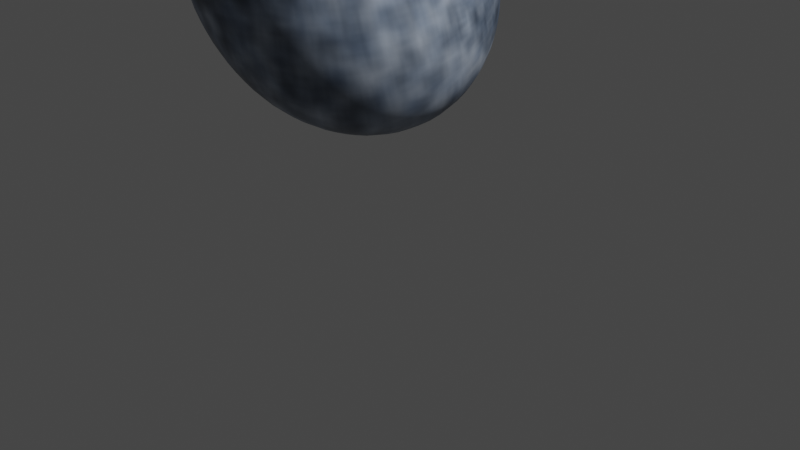 # Source: Rocks_1.blend  (saved by Blender 3.0.42; exported with 4.5.12 LTS)
import bpy
from mathutils import Matrix  # noqa: F401  (used for matrix-valued properties, if any)

bpy.ops.wm.read_factory_settings(use_empty=True)
scene = bpy.context.scene
scene.name = 'Scene'

# ---- collections
col_collection = bpy.data.collections.new('Collection'); scene.collection.children.link(col_collection)

# ---- images (referenced by path relative to the original .blend; pixels are not part of the script)
import os
ASSET_DIR = os.environ.get("B2B_ASSET_DIR", "")  # directory of the original .blend (textures are referenced by path, not embedded)
HERE = os.path.dirname(os.path.abspath(__file__))  # packed textures are extracted next to this script under _unpacked/

def load_image(name, relpath, width, height, colorspace="sRGB"):
    """Load a texture the original file referenced (path relative to the .blend, or extracted next to this script)."""
    p = next((c for c in (os.path.join(HERE, relpath), os.path.join(ASSET_DIR, relpath)) if relpath and os.path.exists(c)), "")
    if p:
        img = bpy.data.images.load(p, check_existing=True)
        img.name = name
    else:  # same state as the original file: an image datablock whose file is absent (Cycles renders it pink)
        img = bpy.data.images.new(name, width, height)
        img.source = "FILE"
        img.filepath = "//" + (relpath or name)
    img.colorspace_settings.name = colorspace
    return img
img_rockuvlayout_png = load_image('RockUVLayout.png', '_unpacked/RockUVLayout.7175c308.png', 1024, 1024, 'sRGB')

# ---- materials (node trees are filled in below, after node groups)
mat_material = bpy.data.materials.new('Material')
mat_material.alpha_threshold = 0.0
mat_material.use_transparent_shadow = False
mat_material.line_color = (0.0, 0.0, 0.0, 1.0)

# ---- material node trees
mat_material.use_nodes = True; mat_material.node_tree.nodes.clear()
_N = mat_material.node_tree.nodes; _L = mat_material.node_tree.links
n0 = _N.new('ShaderNodeOutputMaterial'); n0.name = 'Material Output'; n0.location = (300, 300)
n1 = _N.new('ShaderNodeBsdfPrincipled'); n1.name = 'Principled BSDF'; n1.location = (10, 300)
n1.distribution = 'GGX'
n1.subsurface_method = 'RANDOM_WALK_SKIN'
n1.inputs[2].default_value = 0.4
n1.inputs[3].default_value = 1.45
n1.inputs[27].default_value = (0.0, 0.0, 0.0, 1.0)
n1.inputs[28].default_value = 1.0
n2 = _N.new('ShaderNodeTexImage'); n2.name = 'Image Texture'; n2.location = (-280, 280)
n2.image = img_rockuvlayout_png
_L.new(n1.outputs[0], n0.inputs[0])
_L.new(n2.outputs[0], n1.inputs[0])
n0.is_active_output = True

# ---- world
world_world = bpy.data.worlds.new('World'); scene.world = world_world
world_world.use_nodes = True; world_world.node_tree.nodes.clear()
_N = world_world.node_tree.nodes; _L = world_world.node_tree.links
n0 = _N.new('ShaderNodeOutputWorld'); n0.name = 'World Output'; n0.location = (300, 300)
n1 = _N.new('ShaderNodeBackground'); n1.name = 'Background'; n1.location = (10, 300)
n1.inputs[0].default_value = (0.05088, 0.05088, 0.05088, 1.0)
_L.new(n1.outputs[0], n0.inputs[0])
n0.is_active_output = True
world_world.color = (0.05088, 0.05088, 0.05088)
world_world.use_sun_shadow = False
world_world.sun_shadow_jitter_overblur = 0.0

# ---- cameras
cam_camera = bpy.data.cameras.new('Camera')
cam_camera.clip_end = 100.0
cam_camera.ortho_scale = 7.314

# ---- lights
light_light = bpy.data.lights.new('Light', 'POINT')
light_light.transmission_factor = 0.0
light_light.energy = 1000.0
light_light.shadow_soft_size = 0.1
light_light.shadow_maximum_resolution = 0.006
light_light.use_absolute_resolution = True

# ---- meshes
me_cube = bpy.data.meshes.new('Cube')
me_cube.from_pydata([(0.0722, 1.237, 3.323), (0.1179, 1.896, 1.096), (0.2201, -1.512, 3.376), (0.6354, -0.5929, 0.008996), (-1.996, 1.531, 3.626), (-2.308, 2.103, 1.967), (-2.422, -1.205, 4.062), (-2.163, -1.581, 1.529)], [], [(0, 4, 6, 2), (3, 2, 6, 7), (7, 6, 4, 5), (5, 1, 3, 7), (1, 0, 2, 3), (5, 4, 0, 1)])
me_cube.polygons.foreach_set('use_smooth', [True] * 6)
_uv = me_cube.uv_layers.new(name='UVMap')
_uv.uv.foreach_set('vector', [0.2828, 0.6393, 8.003e-05, 0.4803, 0.1979, 0.09762, 0.408, 0.3272, 0.5238, 0.378, 0.408, 0.3272, 0.1979, 0.09762, 0.6214, 0.07956, 0.6214, 0.07956, 0.9217, 8.003e-05, 0.9999, 0.3292, 0.8169, 0.3819, 0.8169, 0.3819, 0.641, 0.6002, 0.5238, 0.378, 0.6214, 0.07956, 0.641, 0.6002, 0.2828, 0.6393, 0.408, 0.3272, 0.5238, 0.378, 0.8169, 0.3819, 0.9999, 0.3292, 0.9999, 0.6407, 0.641, 0.6002])
me_cube.materials.append(mat_material)
me_cube.use_remesh_preserve_volume = False
me_cube.use_remesh_preserve_attributes = False
me_cube.use_mirror_vertex_groups = False
me_cube.update()

# ---- objects
ob_cube = bpy.data.objects.new('Cube', me_cube)
ob_light = bpy.data.objects.new('Light', light_light)
ob_camera = bpy.data.objects.new('Camera', cam_camera)

# ---- transforms, parenting, visibility, modifiers, constraints
ob_cube.location = (0.0, 0.0, 0.0)
ob_cube.lock_rotations_4d = False
ob_cube.empty_display_type = 'ARROWS'
ob_cube.lineart.crease_threshold = 0.0
_m = ob_cube.modifiers.new('Subdivision', 'SUBSURF')
_m.levels = 4
_m.render_levels = 4
_m = ob_cube.modifiers.new('Displace', 'DISPLACE')
_m.strength = 0.8
ob_light.location = (4.076, 1.005, 5.904)
ob_light.rotation_euler = (0.6503, 0.05522, 1.866)
ob_light.lock_rotations_4d = False
ob_light.empty_display_type = 'ARROWS'
ob_light.color = (0.0, 0.0, 0.0, 0.0)
ob_light.lineart.crease_threshold = 0.0
ob_camera.location = (7.359, -6.926, 4.958)
ob_camera.rotation_euler = (1.109, 0.0, 0.8149)
ob_camera.lock_rotations_4d = False
ob_camera.empty_display_type = 'ARROWS'
ob_camera.color = (0.0, 0.0, 0.0, 0.0)
ob_camera.display_type = 'WIRE'
ob_camera.lineart.crease_threshold = 0.0

# ---- collection membership
col_collection.objects.link(ob_cube)
col_collection.objects.link(ob_light)
col_collection.objects.link(ob_camera)

# ---- scene / render settings (as saved in the file)
scene.camera = ob_camera
scene.frame_start = 1; scene.frame_end = 250; scene.frame_set(1)
scene.render.engine = 'BLENDER_EEVEE_NEXT'
scene.cycles.sampling_pattern = 'TABULATED_SOBOL'
scene.cycles.use_light_tree = False
scene.view_settings.view_transform = 'Filmic'
bpy.context.view_layer.update()

